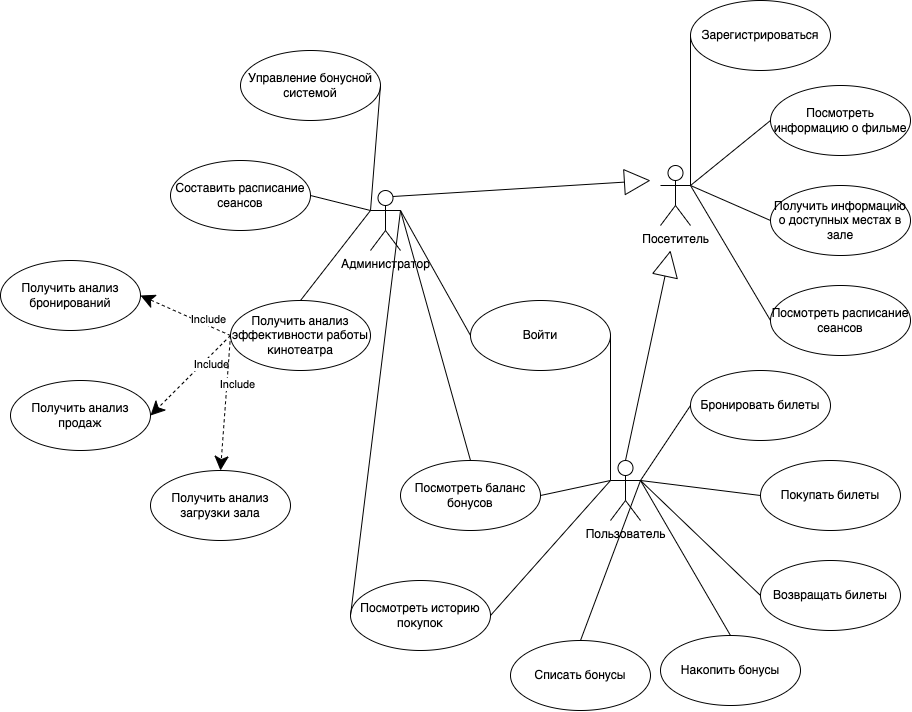

The diagram above was exported from draw.io. Its source (the exported page's mxGraphModel, read from the mxfile embedded in the PNG):
<mxGraphModel dx="1887" dy="1977" grid="1" gridSize="10" guides="1" tooltips="1" connect="1" arrows="1" fold="1" page="1" pageScale="1" pageWidth="827" pageHeight="1169" math="0" shadow="0">
  <root>
    <mxCell id="0" />
    <mxCell id="1" parent="0" />
    <mxCell id="CRi8fD_wS5QxTY8KggeX-1" value="Администратор" style="shape=umlActor;verticalLabelPosition=bottom;verticalAlign=top;html=1;" vertex="1" parent="1">
      <mxGeometry x="-60" y="140" width="30" height="60" as="geometry" />
    </mxCell>
    <mxCell id="CRi8fD_wS5QxTY8KggeX-2" value="Пользователь" style="shape=umlActor;verticalLabelPosition=bottom;verticalAlign=top;html=1;" vertex="1" parent="1">
      <mxGeometry x="180" y="410" width="30" height="60" as="geometry" />
    </mxCell>
    <mxCell id="CRi8fD_wS5QxTY8KggeX-3" value="Посетитель" style="shape=umlActor;verticalLabelPosition=bottom;verticalAlign=top;html=1;" vertex="1" parent="1">
      <mxGeometry x="230" y="115" width="30" height="60" as="geometry" />
    </mxCell>
    <mxCell id="CRi8fD_wS5QxTY8KggeX-9" value="Посмотреть информацию о фильме" style="ellipse;whiteSpace=wrap;html=1;" vertex="1" parent="1">
      <mxGeometry x="340" y="35" width="140" height="70" as="geometry" />
    </mxCell>
    <mxCell id="CRi8fD_wS5QxTY8KggeX-10" value="Получить информацию о доступных местах в зале" style="ellipse;whiteSpace=wrap;html=1;" vertex="1" parent="1">
      <mxGeometry x="340" y="135" width="140" height="70" as="geometry" />
    </mxCell>
    <mxCell id="CRi8fD_wS5QxTY8KggeX-11" value="Посмотреть расписание сеансов" style="ellipse;whiteSpace=wrap;html=1;" vertex="1" parent="1">
      <mxGeometry x="340" y="235" width="140" height="70" as="geometry" />
    </mxCell>
    <mxCell id="CRi8fD_wS5QxTY8KggeX-12" value="Покупать билеты" style="ellipse;whiteSpace=wrap;html=1;" vertex="1" parent="1">
      <mxGeometry x="330" y="410" width="140" height="70" as="geometry" />
    </mxCell>
    <mxCell id="CRi8fD_wS5QxTY8KggeX-13" value="Посмотреть историю покупок" style="ellipse;whiteSpace=wrap;html=1;" vertex="1" parent="1">
      <mxGeometry x="-80" y="530" width="140" height="70" as="geometry" />
    </mxCell>
    <mxCell id="CRi8fD_wS5QxTY8KggeX-14" value="Накопить бонусы" style="ellipse;whiteSpace=wrap;html=1;" vertex="1" parent="1">
      <mxGeometry x="230" y="585" width="140" height="70" as="geometry" />
    </mxCell>
    <mxCell id="CRi8fD_wS5QxTY8KggeX-15" value="Посмотреть баланс бонусов" style="ellipse;whiteSpace=wrap;html=1;" vertex="1" parent="1">
      <mxGeometry x="-30" y="410" width="140" height="70" as="geometry" />
    </mxCell>
    <mxCell id="CRi8fD_wS5QxTY8KggeX-17" value="" style="endArrow=none;html=1;rounded=0;entryX=1;entryY=0.3333333333333333;entryDx=0;entryDy=0;entryPerimeter=0;exitX=0;exitY=0.5;exitDx=0;exitDy=0;" edge="1" parent="1" source="CRi8fD_wS5QxTY8KggeX-9" target="CRi8fD_wS5QxTY8KggeX-3">
      <mxGeometry width="50" height="50" relative="1" as="geometry">
        <mxPoint x="470" y="365" as="sourcePoint" />
        <mxPoint x="520" y="315" as="targetPoint" />
      </mxGeometry>
    </mxCell>
    <mxCell id="CRi8fD_wS5QxTY8KggeX-18" value="" style="endArrow=none;html=1;rounded=0;exitX=0;exitY=0.5;exitDx=0;exitDy=0;" edge="1" parent="1" source="CRi8fD_wS5QxTY8KggeX-10">
      <mxGeometry width="50" height="50" relative="1" as="geometry">
        <mxPoint x="470" y="245" as="sourcePoint" />
        <mxPoint x="260" y="135" as="targetPoint" />
      </mxGeometry>
    </mxCell>
    <mxCell id="CRi8fD_wS5QxTY8KggeX-19" value="" style="endArrow=none;html=1;rounded=0;entryX=0;entryY=0.5;entryDx=0;entryDy=0;" edge="1" parent="1" target="CRi8fD_wS5QxTY8KggeX-11">
      <mxGeometry width="50" height="50" relative="1" as="geometry">
        <mxPoint x="260" y="135" as="sourcePoint" />
        <mxPoint x="520" y="195" as="targetPoint" />
      </mxGeometry>
    </mxCell>
    <mxCell id="CRi8fD_wS5QxTY8KggeX-20" value="" style="endArrow=block;endFill=0;endSize=24;html=1;rounded=0;exitX=0.5;exitY=0;exitDx=0;exitDy=0;exitPerimeter=0;" edge="1" parent="1" source="CRi8fD_wS5QxTY8KggeX-2">
      <mxGeometry width="160" relative="1" as="geometry">
        <mxPoint x="160" y="390" as="sourcePoint" />
        <mxPoint x="240" y="200" as="targetPoint" />
      </mxGeometry>
    </mxCell>
    <mxCell id="CRi8fD_wS5QxTY8KggeX-21" value="" style="endArrow=none;html=1;rounded=0;entryX=1;entryY=0.3333333333333333;entryDx=0;entryDy=0;entryPerimeter=0;exitX=0;exitY=0.5;exitDx=0;exitDy=0;" edge="1" parent="1" source="CRi8fD_wS5QxTY8KggeX-12" target="CRi8fD_wS5QxTY8KggeX-2">
      <mxGeometry width="50" height="50" relative="1" as="geometry">
        <mxPoint x="500" y="380" as="sourcePoint" />
        <mxPoint x="550" y="330" as="targetPoint" />
      </mxGeometry>
    </mxCell>
    <mxCell id="CRi8fD_wS5QxTY8KggeX-22" value="" style="endArrow=none;html=1;rounded=0;exitX=1;exitY=0.5;exitDx=0;exitDy=0;" edge="1" parent="1" source="CRi8fD_wS5QxTY8KggeX-13">
      <mxGeometry width="50" height="50" relative="1" as="geometry">
        <mxPoint x="370" y="380" as="sourcePoint" />
        <mxPoint x="180" y="430" as="targetPoint" />
      </mxGeometry>
    </mxCell>
    <mxCell id="CRi8fD_wS5QxTY8KggeX-23" value="" style="endArrow=none;html=1;rounded=0;exitX=0.5;exitY=0;exitDx=0;exitDy=0;entryX=1;entryY=0.3333333333333333;entryDx=0;entryDy=0;entryPerimeter=0;" edge="1" parent="1" source="CRi8fD_wS5QxTY8KggeX-14" target="CRi8fD_wS5QxTY8KggeX-2">
      <mxGeometry width="50" height="50" relative="1" as="geometry">
        <mxPoint x="500" y="380" as="sourcePoint" />
        <mxPoint x="240" y="430" as="targetPoint" />
      </mxGeometry>
    </mxCell>
    <mxCell id="CRi8fD_wS5QxTY8KggeX-24" value="" style="endArrow=none;html=1;rounded=0;exitX=1;exitY=0.5;exitDx=0;exitDy=0;entryX=0;entryY=0.3333333333333333;entryDx=0;entryDy=0;entryPerimeter=0;" edge="1" parent="1" source="CRi8fD_wS5QxTY8KggeX-15" target="CRi8fD_wS5QxTY8KggeX-2">
      <mxGeometry width="50" height="50" relative="1" as="geometry">
        <mxPoint x="180" y="285" as="sourcePoint" />
        <mxPoint x="120" y="430" as="targetPoint" />
      </mxGeometry>
    </mxCell>
    <mxCell id="CRi8fD_wS5QxTY8KggeX-25" value="Возвращать билеты" style="ellipse;whiteSpace=wrap;html=1;" vertex="1" parent="1">
      <mxGeometry x="330" y="510" width="140" height="70" as="geometry" />
    </mxCell>
    <mxCell id="CRi8fD_wS5QxTY8KggeX-26" value="" style="endArrow=none;html=1;rounded=0;exitX=0;exitY=0.5;exitDx=0;exitDy=0;entryX=1;entryY=0.3333333333333333;entryDx=0;entryDy=0;entryPerimeter=0;" edge="1" parent="1" source="CRi8fD_wS5QxTY8KggeX-25" target="CRi8fD_wS5QxTY8KggeX-2">
      <mxGeometry width="50" height="50" relative="1" as="geometry">
        <mxPoint x="420" y="450" as="sourcePoint" />
        <mxPoint x="240" y="430" as="targetPoint" />
      </mxGeometry>
    </mxCell>
    <mxCell id="CRi8fD_wS5QxTY8KggeX-27" value="Составить расписание сеансов" style="ellipse;whiteSpace=wrap;html=1;" vertex="1" parent="1">
      <mxGeometry x="-260" y="110" width="140" height="70" as="geometry" />
    </mxCell>
    <mxCell id="CRi8fD_wS5QxTY8KggeX-33" value="" style="endArrow=none;html=1;rounded=0;exitX=1;exitY=0.5;exitDx=0;exitDy=0;" edge="1" parent="1" source="CRi8fD_wS5QxTY8KggeX-27">
      <mxGeometry width="50" height="50" relative="1" as="geometry">
        <mxPoint x="-160" y="90" as="sourcePoint" />
        <mxPoint x="-60" y="160" as="targetPoint" />
      </mxGeometry>
    </mxCell>
    <mxCell id="CRi8fD_wS5QxTY8KggeX-42" value="" style="endArrow=block;endFill=0;endSize=24;html=1;rounded=0;exitX=0.75;exitY=0.1;exitDx=0;exitDy=0;exitPerimeter=0;" edge="1" parent="1" source="CRi8fD_wS5QxTY8KggeX-1">
      <mxGeometry width="160" relative="1" as="geometry">
        <mxPoint x="20" y="150" as="sourcePoint" />
        <mxPoint x="220" y="130" as="targetPoint" />
      </mxGeometry>
    </mxCell>
    <mxCell id="CRi8fD_wS5QxTY8KggeX-43" value="" style="endArrow=none;html=1;rounded=0;exitX=0.5;exitY=0;exitDx=0;exitDy=0;entryX=1;entryY=0.3333333333333333;entryDx=0;entryDy=0;entryPerimeter=0;" edge="1" parent="1" source="CRi8fD_wS5QxTY8KggeX-15" target="CRi8fD_wS5QxTY8KggeX-1">
      <mxGeometry width="50" height="50" relative="1" as="geometry">
        <mxPoint x="-200" y="575" as="sourcePoint" />
        <mxPoint x="-50" y="170" as="targetPoint" />
      </mxGeometry>
    </mxCell>
    <mxCell id="CRi8fD_wS5QxTY8KggeX-44" value="Получить анализ эффективности работы кинотеатра" style="ellipse;whiteSpace=wrap;html=1;" vertex="1" parent="1">
      <mxGeometry x="-200" y="250" width="140" height="70" as="geometry" />
    </mxCell>
    <mxCell id="CRi8fD_wS5QxTY8KggeX-45" value="" style="endArrow=classic;dashed=1;endFill=1;endSize=12;html=1;rounded=0;exitX=0;exitY=0.5;exitDx=0;exitDy=0;entryX=1;entryY=0.5;entryDx=0;entryDy=0;" edge="1" parent="1" source="CRi8fD_wS5QxTY8KggeX-44" target="CRi8fD_wS5QxTY8KggeX-47">
      <mxGeometry width="160" relative="1" as="geometry">
        <mxPoint x="-117" y="270" as="sourcePoint" />
        <mxPoint x="-377" y="195" as="targetPoint" />
      </mxGeometry>
    </mxCell>
    <mxCell id="CRi8fD_wS5QxTY8KggeX-46" value="Include" style="edgeLabel;html=1;align=center;verticalAlign=middle;resizable=0;points=[];" vertex="1" connectable="0" parent="CRi8fD_wS5QxTY8KggeX-45">
      <mxGeometry x="-0.2625" y="-1" relative="1" as="geometry">
        <mxPoint x="11" y="-1" as="offset" />
      </mxGeometry>
    </mxCell>
    <mxCell id="CRi8fD_wS5QxTY8KggeX-47" value="Получить анализ бронирований" style="ellipse;whiteSpace=wrap;html=1;" vertex="1" parent="1">
      <mxGeometry x="-430" y="210" width="140" height="70" as="geometry" />
    </mxCell>
    <mxCell id="CRi8fD_wS5QxTY8KggeX-48" value="Получить анализ продаж" style="ellipse;whiteSpace=wrap;html=1;" vertex="1" parent="1">
      <mxGeometry x="-420" y="330" width="140" height="70" as="geometry" />
    </mxCell>
    <mxCell id="CRi8fD_wS5QxTY8KggeX-49" value="" style="endArrow=classic;dashed=1;endFill=1;endSize=12;html=1;rounded=0;exitX=0;exitY=0.5;exitDx=0;exitDy=0;entryX=1;entryY=0.5;entryDx=0;entryDy=0;" edge="1" parent="1" source="CRi8fD_wS5QxTY8KggeX-44" target="CRi8fD_wS5QxTY8KggeX-48">
      <mxGeometry width="160" relative="1" as="geometry">
        <mxPoint x="-287" y="205" as="sourcePoint" />
        <mxPoint x="-340" y="155" as="targetPoint" />
      </mxGeometry>
    </mxCell>
    <mxCell id="CRi8fD_wS5QxTY8KggeX-50" value="Include" style="edgeLabel;html=1;align=center;verticalAlign=middle;resizable=0;points=[];" vertex="1" connectable="0" parent="CRi8fD_wS5QxTY8KggeX-49">
      <mxGeometry x="-0.2625" y="-1" relative="1" as="geometry">
        <mxPoint x="11" y="-1" as="offset" />
      </mxGeometry>
    </mxCell>
    <mxCell id="CRi8fD_wS5QxTY8KggeX-53" value="" style="endArrow=classic;dashed=1;endFill=1;endSize=12;html=1;rounded=0;exitX=0;exitY=0.5;exitDx=0;exitDy=0;entryX=0.5;entryY=0;entryDx=0;entryDy=0;" edge="1" parent="1" source="CRi8fD_wS5QxTY8KggeX-44" target="CRi8fD_wS5QxTY8KggeX-58">
      <mxGeometry width="160" relative="1" as="geometry">
        <mxPoint x="-267" y="225" as="sourcePoint" />
        <mxPoint x="-237" y="320" as="targetPoint" />
      </mxGeometry>
    </mxCell>
    <mxCell id="CRi8fD_wS5QxTY8KggeX-54" value="Include" style="edgeLabel;html=1;align=center;verticalAlign=middle;resizable=0;points=[];" vertex="1" connectable="0" parent="CRi8fD_wS5QxTY8KggeX-53">
      <mxGeometry x="-0.2625" y="-1" relative="1" as="geometry">
        <mxPoint x="11" y="-1" as="offset" />
      </mxGeometry>
    </mxCell>
    <mxCell id="CRi8fD_wS5QxTY8KggeX-58" value="Получить анализ загрузки зала" style="ellipse;whiteSpace=wrap;html=1;" vertex="1" parent="1">
      <mxGeometry x="-280" y="420" width="140" height="70" as="geometry" />
    </mxCell>
    <mxCell id="CRi8fD_wS5QxTY8KggeX-59" value="" style="endArrow=none;html=1;rounded=0;exitX=0.5;exitY=0;exitDx=0;exitDy=0;" edge="1" parent="1" source="CRi8fD_wS5QxTY8KggeX-44">
      <mxGeometry width="50" height="50" relative="1" as="geometry">
        <mxPoint x="-100" y="270" as="sourcePoint" />
        <mxPoint x="-60" y="160" as="targetPoint" />
      </mxGeometry>
    </mxCell>
    <mxCell id="CRi8fD_wS5QxTY8KggeX-61" value="" style="endArrow=none;html=1;rounded=0;entryX=1;entryY=0.3333333333333333;entryDx=0;entryDy=0;entryPerimeter=0;exitX=0;exitY=0.5;exitDx=0;exitDy=0;" edge="1" parent="1" source="CRi8fD_wS5QxTY8KggeX-13" target="CRi8fD_wS5QxTY8KggeX-1">
      <mxGeometry width="50" height="50" relative="1" as="geometry">
        <mxPoint x="10" y="320" as="sourcePoint" />
        <mxPoint x="60" y="270" as="targetPoint" />
      </mxGeometry>
    </mxCell>
    <mxCell id="CRi8fD_wS5QxTY8KggeX-62" value="Бронировать билеты" style="ellipse;whiteSpace=wrap;html=1;" vertex="1" parent="1">
      <mxGeometry x="260" y="320" width="140" height="70" as="geometry" />
    </mxCell>
    <mxCell id="CRi8fD_wS5QxTY8KggeX-63" value="" style="endArrow=none;html=1;rounded=0;entryX=0;entryY=0.5;entryDx=0;entryDy=0;exitX=1;exitY=0.3333333333333333;exitDx=0;exitDy=0;exitPerimeter=0;" edge="1" parent="1" source="CRi8fD_wS5QxTY8KggeX-2" target="CRi8fD_wS5QxTY8KggeX-62">
      <mxGeometry width="50" height="50" relative="1" as="geometry">
        <mxPoint x="70" y="380" as="sourcePoint" />
        <mxPoint x="120" y="330" as="targetPoint" />
      </mxGeometry>
    </mxCell>
    <mxCell id="CRi8fD_wS5QxTY8KggeX-64" value="Управление бонусной системой" style="ellipse;whiteSpace=wrap;html=1;" vertex="1" parent="1">
      <mxGeometry x="-190" width="140" height="70" as="geometry" />
    </mxCell>
    <mxCell id="CRi8fD_wS5QxTY8KggeX-65" value="" style="endArrow=none;html=1;rounded=0;exitX=1;exitY=0.5;exitDx=0;exitDy=0;" edge="1" parent="1" source="CRi8fD_wS5QxTY8KggeX-64">
      <mxGeometry width="50" height="50" relative="1" as="geometry">
        <mxPoint x="10" y="380" as="sourcePoint" />
        <mxPoint x="-60" y="160" as="targetPoint" />
      </mxGeometry>
    </mxCell>
    <mxCell id="CRi8fD_wS5QxTY8KggeX-70" value="Зарегистрироваться" style="ellipse;whiteSpace=wrap;html=1;" vertex="1" parent="1">
      <mxGeometry x="260" y="-50" width="140" height="70" as="geometry" />
    </mxCell>
    <mxCell id="CRi8fD_wS5QxTY8KggeX-71" value="" style="endArrow=none;html=1;rounded=0;exitX=0;exitY=0.5;exitDx=0;exitDy=0;entryX=1;entryY=0.3333333333333333;entryDx=0;entryDy=0;entryPerimeter=0;" edge="1" parent="1" source="CRi8fD_wS5QxTY8KggeX-70" target="CRi8fD_wS5QxTY8KggeX-3">
      <mxGeometry width="50" height="50" relative="1" as="geometry">
        <mxPoint x="350" y="80" as="sourcePoint" />
        <mxPoint x="260" y="140" as="targetPoint" />
      </mxGeometry>
    </mxCell>
    <mxCell id="CRi8fD_wS5QxTY8KggeX-72" value="Войти" style="ellipse;whiteSpace=wrap;html=1;" vertex="1" parent="1">
      <mxGeometry x="40" y="250" width="140" height="70" as="geometry" />
    </mxCell>
    <mxCell id="CRi8fD_wS5QxTY8KggeX-73" value="" style="endArrow=none;html=1;rounded=0;exitX=0;exitY=0.5;exitDx=0;exitDy=0;" edge="1" parent="1" source="CRi8fD_wS5QxTY8KggeX-72">
      <mxGeometry width="50" height="50" relative="1" as="geometry">
        <mxPoint x="20" y="320" as="sourcePoint" />
        <mxPoint x="-30" y="160" as="targetPoint" />
      </mxGeometry>
    </mxCell>
    <mxCell id="CRi8fD_wS5QxTY8KggeX-74" value="" style="endArrow=none;html=1;rounded=0;exitX=1;exitY=0.5;exitDx=0;exitDy=0;entryX=0;entryY=0.3333333333333333;entryDx=0;entryDy=0;entryPerimeter=0;" edge="1" parent="1" source="CRi8fD_wS5QxTY8KggeX-72" target="CRi8fD_wS5QxTY8KggeX-2">
      <mxGeometry width="50" height="50" relative="1" as="geometry">
        <mxPoint x="50" y="295" as="sourcePoint" />
        <mxPoint x="-20" y="170" as="targetPoint" />
      </mxGeometry>
    </mxCell>
    <mxCell id="CRi8fD_wS5QxTY8KggeX-76" value="Списать бонусы" style="ellipse;whiteSpace=wrap;html=1;" vertex="1" parent="1">
      <mxGeometry x="80" y="590" width="140" height="70" as="geometry" />
    </mxCell>
    <mxCell id="CRi8fD_wS5QxTY8KggeX-77" value="" style="endArrow=none;html=1;rounded=0;exitX=0.5;exitY=0;exitDx=0;exitDy=0;" edge="1" parent="1" source="CRi8fD_wS5QxTY8KggeX-76">
      <mxGeometry width="50" height="50" relative="1" as="geometry">
        <mxPoint x="310" y="595" as="sourcePoint" />
        <mxPoint x="210" y="430" as="targetPoint" />
      </mxGeometry>
    </mxCell>
  </root>
</mxGraphModel>